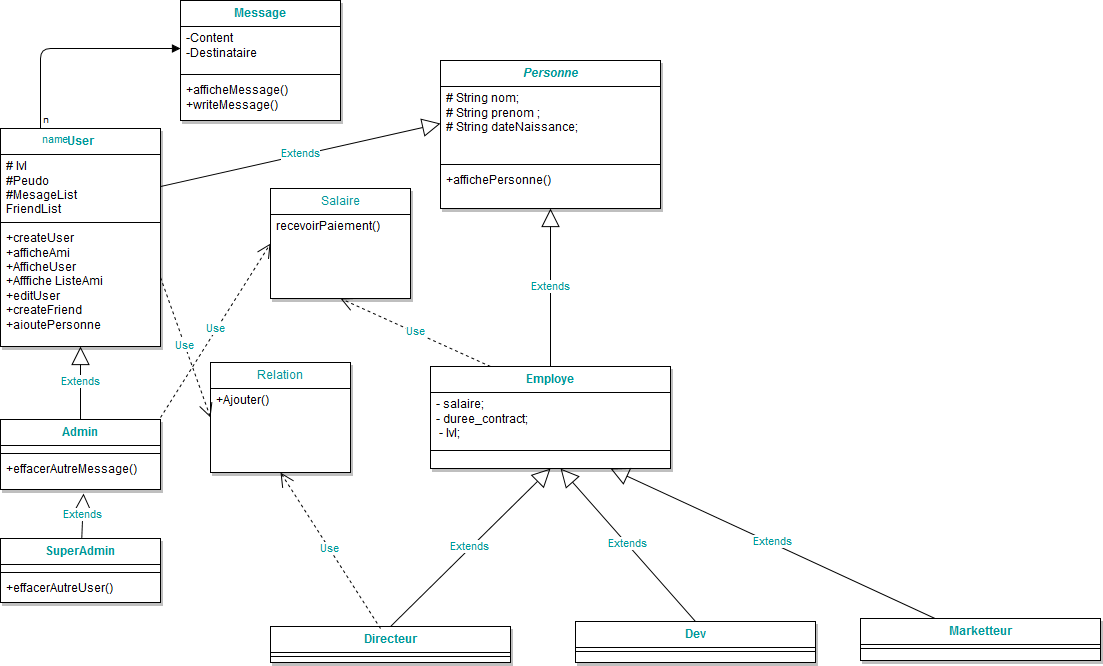

The diagram above was exported from draw.io. Its source (the exported page's mxGraphModel, read from the mxfile embedded in the PNG):
<mxGraphModel dx="1450" dy="779" grid="1" gridSize="10" guides="1" tooltips="1" connect="1" arrows="1" fold="1" page="1" pageScale="1" pageWidth="1169" pageHeight="826" background="#ffffff" math="0" shadow="0">
  <root>
    <mxCell id="0" />
    <mxCell id="1" parent="0" />
    <mxCell id="12" value="&lt;i&gt;Personne&lt;/i&gt;" style="swimlane;html=1;fontStyle=1;align=center;verticalAlign=top;childLayout=stackLayout;horizontal=1;startSize=26;horizontalStack=0;resizeParent=1;resizeLast=0;collapsible=1;marginBottom=0;swimlaneFillColor=#ffffff;shadow=1;labelBackgroundColor=none;strokeColor=#000000;fillColor=#ffffff;fontColor=#009999;" parent="1" vertex="1">
      <mxGeometry x="450" y="72" width="220" height="148" as="geometry" />
    </mxCell>
    <mxCell id="13" value="# String nom;&lt;br&gt;# String prenom ;&lt;br&gt;# String dateNaissance;" style="text;html=1;strokeColor=none;fillColor=none;align=left;verticalAlign=top;spacingLeft=4;spacingRight=4;whiteSpace=wrap;overflow=hidden;rotatable=0;points=[[0,0.5],[1,0.5]];portConstraint=eastwest;" parent="12" vertex="1">
      <mxGeometry y="26" width="220" height="74" as="geometry" />
    </mxCell>
    <mxCell id="14" value="" style="line;html=1;strokeWidth=1;fillColor=none;align=left;verticalAlign=middle;spacingTop=-1;spacingLeft=3;spacingRight=3;rotatable=0;labelPosition=right;points=[];portConstraint=eastwest;" parent="12" vertex="1">
      <mxGeometry y="100" width="220" height="8" as="geometry" />
    </mxCell>
    <mxCell id="15" value="+affichePersonne()" style="text;html=1;strokeColor=none;fillColor=none;align=left;verticalAlign=top;spacingLeft=4;spacingRight=4;whiteSpace=wrap;overflow=hidden;rotatable=0;points=[[0,0.5],[1,0.5]];portConstraint=eastwest;" parent="12" vertex="1">
      <mxGeometry y="108" width="220" height="20" as="geometry" />
    </mxCell>
    <mxCell id="16" value="User" style="swimlane;html=1;fontStyle=1;align=center;verticalAlign=top;childLayout=stackLayout;horizontal=1;startSize=26;horizontalStack=0;resizeParent=1;resizeLast=0;collapsible=1;marginBottom=0;swimlaneFillColor=#ffffff;shadow=1;labelBackgroundColor=none;strokeColor=#000000;fillColor=#ffffff;fontColor=#009999;" parent="1" vertex="1">
      <mxGeometry x="10" y="140" width="160" height="218" as="geometry" />
    </mxCell>
    <mxCell id="17" value="# lvl&lt;br&gt;#Peudo&lt;br&gt;#MesageList&lt;br&gt;FriendList" style="text;html=1;strokeColor=none;fillColor=none;align=left;verticalAlign=top;spacingLeft=4;spacingRight=4;whiteSpace=wrap;overflow=hidden;rotatable=0;points=[[0,0.5],[1,0.5]];portConstraint=eastwest;" parent="16" vertex="1">
      <mxGeometry y="26" width="160" height="64" as="geometry" />
    </mxCell>
    <mxCell id="18" value="" style="line;html=1;strokeWidth=1;fillColor=none;align=left;verticalAlign=middle;spacingTop=-1;spacingLeft=3;spacingRight=3;rotatable=0;labelPosition=right;points=[];portConstraint=eastwest;" parent="16" vertex="1">
      <mxGeometry y="90" width="160" height="8" as="geometry" />
    </mxCell>
    <mxCell id="19" value="+createUser&lt;br&gt;+afficheAmi&lt;br&gt;+AfficheUser&lt;br&gt;+Afffiche ListeAmi&lt;br&gt;+editUser&lt;br&gt;+createFriend&lt;br&gt;+ajoutePersonne&lt;br&gt;" style="text;html=1;strokeColor=none;fillColor=none;align=left;verticalAlign=top;spacingLeft=4;spacingRight=4;whiteSpace=wrap;overflow=hidden;rotatable=0;points=[[0,0.5],[1,0.5]];portConstraint=eastwest;" parent="16" vertex="1">
      <mxGeometry y="98" width="160" height="102" as="geometry" />
    </mxCell>
    <mxCell id="21" value="SuperAdmin" style="swimlane;html=1;fontStyle=1;align=center;verticalAlign=top;childLayout=stackLayout;horizontal=1;startSize=26;horizontalStack=0;resizeParent=1;resizeLast=0;collapsible=1;marginBottom=0;swimlaneFillColor=#ffffff;shadow=1;labelBackgroundColor=none;strokeColor=#000000;fillColor=#ffffff;fontColor=#009999;" parent="1" vertex="1">
      <mxGeometry x="10" y="550" width="160" height="64" as="geometry" />
    </mxCell>
    <mxCell id="22" value="+ field: type" style="text;html=1;strokeColor=none;fillColor=none;align=left;verticalAlign=top;spacingLeft=4;spacingRight=4;whiteSpace=wrap;overflow=hidden;rotatable=0;points=[[0,0.5],[1,0.5]];portConstraint=eastwest;" parent="21" vertex="1">
      <mxGeometry y="26" width="160" height="4" as="geometry" />
    </mxCell>
    <mxCell id="23" value="" style="line;html=1;strokeWidth=1;fillColor=none;align=left;verticalAlign=middle;spacingTop=-1;spacingLeft=3;spacingRight=3;rotatable=0;labelPosition=right;points=[];portConstraint=eastwest;" parent="21" vertex="1">
      <mxGeometry y="30" width="160" height="8" as="geometry" />
    </mxCell>
    <mxCell id="24" value="+effacerAutreUser()" style="text;html=1;strokeColor=none;fillColor=none;align=left;verticalAlign=top;spacingLeft=4;spacingRight=4;whiteSpace=wrap;overflow=hidden;rotatable=0;points=[[0,0.5],[1,0.5]];portConstraint=eastwest;" parent="21" vertex="1">
      <mxGeometry y="38" width="160" height="26" as="geometry" />
    </mxCell>
    <mxCell id="25" value="Admin" style="swimlane;html=1;fontStyle=1;align=center;verticalAlign=top;childLayout=stackLayout;horizontal=1;startSize=26;horizontalStack=0;resizeParent=1;resizeLast=0;collapsible=1;marginBottom=0;swimlaneFillColor=#ffffff;shadow=1;labelBackgroundColor=none;strokeColor=#000000;fillColor=#ffffff;fontColor=#009999;" parent="1" vertex="1">
      <mxGeometry x="10" y="431" width="160" height="70" as="geometry" />
    </mxCell>
    <mxCell id="26" value="+ field: type" style="text;html=1;strokeColor=none;fillColor=none;align=left;verticalAlign=top;spacingLeft=4;spacingRight=4;whiteSpace=wrap;overflow=hidden;rotatable=0;points=[[0,0.5],[1,0.5]];portConstraint=eastwest;" parent="25" vertex="1">
      <mxGeometry y="26" width="160" height="4" as="geometry" />
    </mxCell>
    <mxCell id="27" value="" style="line;html=1;strokeWidth=1;fillColor=none;align=left;verticalAlign=middle;spacingTop=-1;spacingLeft=3;spacingRight=3;rotatable=0;labelPosition=right;points=[];portConstraint=eastwest;" parent="25" vertex="1">
      <mxGeometry y="30" width="160" height="8" as="geometry" />
    </mxCell>
    <mxCell id="28" value="+effacerAutreMessage()" style="text;html=1;strokeColor=none;fillColor=none;align=left;verticalAlign=top;spacingLeft=4;spacingRight=4;whiteSpace=wrap;overflow=hidden;rotatable=0;points=[[0,0.5],[1,0.5]];portConstraint=eastwest;" parent="25" vertex="1">
      <mxGeometry y="38" width="160" height="32" as="geometry" />
    </mxCell>
    <mxCell id="29" value="Message" style="swimlane;html=1;fontStyle=1;align=center;verticalAlign=top;childLayout=stackLayout;horizontal=1;startSize=26;horizontalStack=0;resizeParent=1;resizeLast=0;collapsible=1;marginBottom=0;swimlaneFillColor=#ffffff;shadow=1;labelBackgroundColor=none;strokeColor=#000000;fillColor=#ffffff;fontColor=#009999;" parent="1" vertex="1">
      <mxGeometry x="190" y="12" width="160" height="120" as="geometry" />
    </mxCell>
    <mxCell id="30" value="-Content&lt;br&gt;-Destinataire" style="text;html=1;strokeColor=none;fillColor=none;align=left;verticalAlign=top;spacingLeft=4;spacingRight=4;whiteSpace=wrap;overflow=hidden;rotatable=0;points=[[0,0.5],[1,0.5]];portConstraint=eastwest;" parent="29" vertex="1">
      <mxGeometry y="26" width="160" height="44" as="geometry" />
    </mxCell>
    <mxCell id="31" value="" style="line;html=1;strokeWidth=1;fillColor=none;align=left;verticalAlign=middle;spacingTop=-1;spacingLeft=3;spacingRight=3;rotatable=0;labelPosition=right;points=[];portConstraint=eastwest;" parent="29" vertex="1">
      <mxGeometry y="70" width="160" height="8" as="geometry" />
    </mxCell>
    <mxCell id="32" value="+afficheMessage()&lt;br&gt;+writeMessage()" style="text;html=1;strokeColor=none;fillColor=none;align=left;verticalAlign=top;spacingLeft=4;spacingRight=4;whiteSpace=wrap;overflow=hidden;rotatable=0;points=[[0,0.5],[1,0.5]];portConstraint=eastwest;" parent="29" vertex="1">
      <mxGeometry y="78" width="160" height="42" as="geometry" />
    </mxCell>
    <mxCell id="34" value="Employe" style="swimlane;html=1;fontStyle=1;align=center;verticalAlign=top;childLayout=stackLayout;horizontal=1;startSize=26;horizontalStack=0;resizeParent=1;resizeLast=0;collapsible=1;marginBottom=0;swimlaneFillColor=#ffffff;shadow=1;labelBackgroundColor=none;strokeColor=#000000;fillColor=#ffffff;fontColor=#009999;" parent="1" vertex="1">
      <mxGeometry x="440" y="378" width="240" height="102" as="geometry" />
    </mxCell>
    <mxCell id="35" value="- salaire;&lt;br&gt;- duree_contract;&lt;br&gt;&amp;nbsp;- lvl;" style="text;html=1;strokeColor=none;fillColor=none;align=left;verticalAlign=top;spacingLeft=4;spacingRight=4;whiteSpace=wrap;overflow=hidden;rotatable=0;points=[[0,0.5],[1,0.5]];portConstraint=eastwest;" parent="34" vertex="1">
      <mxGeometry y="26" width="240" height="54" as="geometry" />
    </mxCell>
    <mxCell id="36" value="" style="line;html=1;strokeWidth=1;fillColor=none;align=left;verticalAlign=middle;spacingTop=-1;spacingLeft=3;spacingRight=3;rotatable=0;labelPosition=right;points=[];portConstraint=eastwest;" parent="34" vertex="1">
      <mxGeometry y="80" width="240" height="8" as="geometry" />
    </mxCell>
    <mxCell id="54" value="Dev" style="swimlane;html=1;fontStyle=1;align=center;verticalAlign=top;childLayout=stackLayout;horizontal=1;startSize=26;horizontalStack=0;resizeParent=1;resizeLast=0;collapsible=1;marginBottom=0;swimlaneFillColor=#ffffff;shadow=1;labelBackgroundColor=none;strokeColor=#000000;fillColor=#ffffff;fontColor=#009999;" parent="1" vertex="1">
      <mxGeometry x="585" y="633" width="240" height="41" as="geometry" />
    </mxCell>
    <mxCell id="56" value="" style="line;html=1;strokeWidth=1;fillColor=none;align=left;verticalAlign=middle;spacingTop=-1;spacingLeft=3;spacingRight=3;rotatable=0;labelPosition=right;points=[];portConstraint=eastwest;" parent="54" vertex="1">
      <mxGeometry y="26" width="240" height="8" as="geometry" />
    </mxCell>
    <mxCell id="57" value="Directeur" style="swimlane;html=1;fontStyle=1;align=center;verticalAlign=top;childLayout=stackLayout;horizontal=1;startSize=26;horizontalStack=0;resizeParent=1;resizeLast=0;collapsible=1;marginBottom=0;swimlaneFillColor=#ffffff;shadow=1;labelBackgroundColor=none;strokeColor=#000000;fillColor=#ffffff;fontColor=#009999;" parent="1" vertex="1">
      <mxGeometry x="280" y="638" width="240" height="36" as="geometry" />
    </mxCell>
    <mxCell id="59" value="" style="line;html=1;strokeWidth=1;fillColor=none;align=left;verticalAlign=middle;spacingTop=-1;spacingLeft=3;spacingRight=3;rotatable=0;labelPosition=right;points=[];portConstraint=eastwest;" parent="57" vertex="1">
      <mxGeometry y="26" width="240" height="8" as="geometry" />
    </mxCell>
    <mxCell id="60" value="Marketteur&lt;br&gt;" style="swimlane;html=1;fontStyle=1;align=center;verticalAlign=top;childLayout=stackLayout;horizontal=1;startSize=26;horizontalStack=0;resizeParent=1;resizeLast=0;collapsible=1;marginBottom=0;swimlaneFillColor=#ffffff;shadow=1;labelBackgroundColor=none;strokeColor=#000000;fillColor=#ffffff;fontColor=#009999;" parent="1" vertex="1">
      <mxGeometry x="870" y="630" width="240" height="42" as="geometry" />
    </mxCell>
    <mxCell id="62" value="" style="line;html=1;strokeWidth=1;fillColor=none;align=left;verticalAlign=middle;spacingTop=-1;spacingLeft=3;spacingRight=3;rotatable=0;labelPosition=right;points=[];portConstraint=eastwest;" parent="60" vertex="1">
      <mxGeometry y="26" width="240" height="8" as="geometry" />
    </mxCell>
    <mxCell id="72" value="Extends" style="endArrow=block;endSize=16;endFill=0;html=1;labelBackgroundColor=#FFFFFF;fontColor=#009999;entryX=0.5;entryY=1;exitX=0.5;exitY=0;" parent="1" source="25" target="16" edge="1">
      <mxGeometry width="160" relative="1" as="geometry">
        <mxPoint x="10" y="820" as="sourcePoint" />
        <mxPoint x="170" y="820" as="targetPoint" />
      </mxGeometry>
    </mxCell>
    <mxCell id="73" value="Extends" style="endArrow=block;endSize=16;endFill=0;html=1;labelBackgroundColor=#FFFFFF;fontColor=#009999;entryX=0.519;entryY=1.125;entryPerimeter=0;" parent="1" source="21" target="28" edge="1">
      <mxGeometry width="160" relative="1" as="geometry">
        <mxPoint x="10" y="820" as="sourcePoint" />
        <mxPoint x="170" y="820" as="targetPoint" />
      </mxGeometry>
    </mxCell>
    <mxCell id="75" value="Extends" style="endArrow=block;endSize=16;endFill=0;html=1;labelBackgroundColor=#FFFFFF;fontColor=#009999;entryX=0.5;entryY=1;exitX=0.5;exitY=0;" parent="1" source="57" target="34" edge="1">
      <mxGeometry width="160" relative="1" as="geometry">
        <mxPoint x="10" y="820" as="sourcePoint" />
        <mxPoint x="170" y="820" as="targetPoint" />
      </mxGeometry>
    </mxCell>
    <mxCell id="76" value="Extends" style="endArrow=block;endSize=16;endFill=0;html=1;labelBackgroundColor=#FFFFFF;fontColor=#009999;exitX=0.5;exitY=0;" parent="1" source="54" edge="1">
      <mxGeometry width="160" relative="1" as="geometry">
        <mxPoint x="690" y="630" as="sourcePoint" />
        <mxPoint x="570" y="480" as="targetPoint" />
      </mxGeometry>
    </mxCell>
    <mxCell id="77" value="Extends" style="endArrow=block;endSize=16;endFill=0;html=1;labelBackgroundColor=#FFFFFF;fontColor=#009999;entryX=0.75;entryY=1;" parent="1" source="60" target="34" edge="1">
      <mxGeometry width="160" relative="1" as="geometry">
        <mxPoint x="10" y="820" as="sourcePoint" />
        <mxPoint x="170" y="820" as="targetPoint" />
      </mxGeometry>
    </mxCell>
    <mxCell id="78" value="Extends" style="endArrow=block;endSize=16;endFill=0;html=1;labelBackgroundColor=#FFFFFF;fontColor=#009999;entryX=0.5;entryY=1;exitX=0.5;exitY=0;" parent="1" source="34" target="12" edge="1">
      <mxGeometry width="160" relative="1" as="geometry">
        <mxPoint x="10" y="820" as="sourcePoint" />
        <mxPoint x="170" y="820" as="targetPoint" />
      </mxGeometry>
    </mxCell>
    <mxCell id="79" value="Extends" style="endArrow=block;endSize=16;endFill=0;html=1;labelBackgroundColor=#FFFFFF;fontColor=#009999;entryX=0;entryY=0.5;exitX=1;exitY=0.5;" parent="1" source="17" target="13" edge="1">
      <mxGeometry width="160" relative="1" as="geometry">
        <mxPoint x="10" y="820" as="sourcePoint" />
        <mxPoint x="170" y="820" as="targetPoint" />
      </mxGeometry>
    </mxCell>
    <mxCell id="88" value="Relation" style="swimlane;html=1;fontStyle=0;childLayout=stackLayout;horizontal=1;startSize=26;fillColor=none;horizontalStack=0;resizeParent=1;resizeLast=0;collapsible=1;marginBottom=0;swimlaneFillColor=#ffffff;shadow=1;labelBackgroundColor=none;strokeColor=#000000;fontColor=#009999;" parent="1" vertex="1">
      <mxGeometry x="220" y="374" width="140" height="110" as="geometry" />
    </mxCell>
    <mxCell id="89" value="+Ajouter()" style="text;html=1;strokeColor=none;fillColor=none;align=left;verticalAlign=top;spacingLeft=4;spacingRight=4;whiteSpace=wrap;overflow=hidden;rotatable=0;points=[[0,0.5],[1,0.5]];portConstraint=eastwest;" parent="88" vertex="1">
      <mxGeometry y="26" width="140" height="26" as="geometry" />
    </mxCell>
    <mxCell id="93" value="Salaire" style="swimlane;html=1;fontStyle=0;childLayout=stackLayout;horizontal=1;startSize=26;fillColor=none;horizontalStack=0;resizeParent=1;resizeLast=0;collapsible=1;marginBottom=0;swimlaneFillColor=#ffffff;shadow=1;labelBackgroundColor=none;strokeColor=#000000;fontColor=#009999;" parent="1" vertex="1">
      <mxGeometry x="280" y="200" width="140" height="110" as="geometry" />
    </mxCell>
    <mxCell id="94" value="recevoirPaiement()" style="text;html=1;strokeColor=none;fillColor=none;align=left;verticalAlign=top;spacingLeft=4;spacingRight=4;whiteSpace=wrap;overflow=hidden;rotatable=0;points=[[0,0.5],[1,0.5]];portConstraint=eastwest;" parent="93" vertex="1">
      <mxGeometry y="26" width="140" height="26" as="geometry" />
    </mxCell>
    <mxCell id="96" value="Use" style="endArrow=open;endSize=12;dashed=1;html=1;labelBackgroundColor=#FFFFFF;fontColor=#009999;entryX=0;entryY=0.5;exitX=1;exitY=0.5;" parent="1" source="19" target="88" edge="1">
      <mxGeometry width="160" relative="1" as="geometry">
        <mxPoint x="10" y="700" as="sourcePoint" />
        <mxPoint x="170" y="700" as="targetPoint" />
      </mxGeometry>
    </mxCell>
    <mxCell id="100" value="Use" style="endArrow=open;endSize=12;dashed=1;html=1;labelBackgroundColor=#FFFFFF;fontColor=#009999;entryX=0.5;entryY=1;exitX=0.458;exitY=0.056;exitPerimeter=0;" parent="1" source="57" target="88" edge="1">
      <mxGeometry width="160" relative="1" as="geometry">
        <mxPoint x="180" y="299" as="sourcePoint" />
        <mxPoint x="230" y="439" as="targetPoint" />
      </mxGeometry>
    </mxCell>
    <mxCell id="101" value="Use" style="endArrow=open;endSize=12;dashed=1;html=1;labelBackgroundColor=#FFFFFF;fontColor=#009999;exitX=0.25;exitY=0;entryX=0.5;entryY=1;" parent="1" source="34" target="93" edge="1">
      <mxGeometry width="160" relative="1" as="geometry">
        <mxPoint x="400" y="650" as="sourcePoint" />
        <mxPoint x="390" y="310" as="targetPoint" />
      </mxGeometry>
    </mxCell>
    <mxCell id="102" value="Use" style="endArrow=open;endSize=12;dashed=1;html=1;labelBackgroundColor=#FFFFFF;fontColor=#009999;exitX=1;exitY=-0.029;entryX=0;entryY=0.5;exitPerimeter=0;" parent="1" source="25" target="93" edge="1">
      <mxGeometry width="160" relative="1" as="geometry">
        <mxPoint x="510" y="388" as="sourcePoint" />
        <mxPoint x="360" y="320" as="targetPoint" />
      </mxGeometry>
    </mxCell>
    <mxCell id="103" value="name" style="endArrow=block;endFill=1;html=1;edgeStyle=orthogonalEdgeStyle;align=left;verticalAlign=top;labelBackgroundColor=#FFFFFF;fontColor=#009999;entryX=0;entryY=0.5;exitX=0.25;exitY=0;" parent="1" source="16" target="30" edge="1">
      <mxGeometry x="-1" relative="1" as="geometry">
        <mxPoint y="60" as="sourcePoint" />
        <mxPoint x="160" y="60" as="targetPoint" />
        <Array as="points">
          <mxPoint x="50" y="60" />
        </Array>
      </mxGeometry>
    </mxCell>
    <mxCell id="104" value="n" style="resizable=0;html=1;align=left;verticalAlign=bottom;labelBackgroundColor=#ffffff;fontSize=10;" parent="103" connectable="0" vertex="1">
      <mxGeometry x="-1" relative="1" as="geometry" />
    </mxCell>
  </root>
</mxGraphModel>